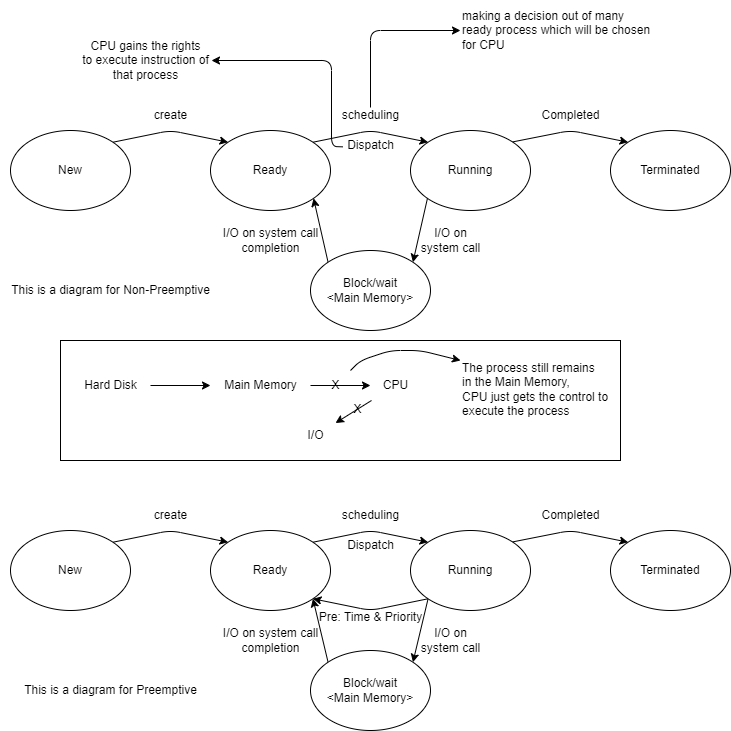

The diagram above was exported from draw.io. Its source (the exported page's mxGraphModel, read from the mxfile embedded in the PNG):
<mxGraphModel dx="656" dy="971" grid="1" gridSize="10" guides="1" tooltips="1" connect="1" arrows="1" fold="1" page="1" pageScale="1" pageWidth="850" pageHeight="1100" math="0" shadow="0">
  <root>
    <mxCell id="0" />
    <mxCell id="1" parent="0" />
    <mxCell id="57" value="" style="rounded=0;whiteSpace=wrap;html=1;" vertex="1" parent="1">
      <mxGeometry x="90" y="370" width="560" height="120" as="geometry" />
    </mxCell>
    <mxCell id="4" style="edgeStyle=none;html=1;exitX=1;exitY=0;exitDx=0;exitDy=0;entryX=0;entryY=0;entryDx=0;entryDy=0;" parent="1" source="2" target="3" edge="1">
      <mxGeometry relative="1" as="geometry">
        <Array as="points">
          <mxPoint x="200" y="160" />
        </Array>
      </mxGeometry>
    </mxCell>
    <mxCell id="2" value="New" style="ellipse;whiteSpace=wrap;html=1;" parent="1" vertex="1">
      <mxGeometry x="40" y="160" width="120" height="80" as="geometry" />
    </mxCell>
    <mxCell id="7" style="edgeStyle=none;html=1;exitX=1;exitY=0;exitDx=0;exitDy=0;entryX=0;entryY=0;entryDx=0;entryDy=0;" parent="1" source="3" target="5" edge="1">
      <mxGeometry relative="1" as="geometry">
        <Array as="points">
          <mxPoint x="400" y="160" />
        </Array>
      </mxGeometry>
    </mxCell>
    <mxCell id="3" value="Ready" style="ellipse;whiteSpace=wrap;html=1;" parent="1" vertex="1">
      <mxGeometry x="240" y="160" width="120" height="80" as="geometry" />
    </mxCell>
    <mxCell id="8" style="edgeStyle=none;html=1;exitX=1;exitY=0;exitDx=0;exitDy=0;entryX=0;entryY=0;entryDx=0;entryDy=0;" parent="1" source="5" target="6" edge="1">
      <mxGeometry relative="1" as="geometry">
        <Array as="points">
          <mxPoint x="600" y="160" />
        </Array>
      </mxGeometry>
    </mxCell>
    <mxCell id="11" style="edgeStyle=none;html=1;exitX=0;exitY=1;exitDx=0;exitDy=0;entryX=1;entryY=0;entryDx=0;entryDy=0;" parent="1" source="5" target="9" edge="1">
      <mxGeometry relative="1" as="geometry" />
    </mxCell>
    <mxCell id="5" value="Running" style="ellipse;whiteSpace=wrap;html=1;" parent="1" vertex="1">
      <mxGeometry x="440" y="160" width="120" height="80" as="geometry" />
    </mxCell>
    <mxCell id="6" value="Terminated" style="ellipse;whiteSpace=wrap;html=1;" parent="1" vertex="1">
      <mxGeometry x="640" y="160" width="120" height="80" as="geometry" />
    </mxCell>
    <mxCell id="10" style="edgeStyle=none;html=1;exitX=0;exitY=0;exitDx=0;exitDy=0;entryX=1;entryY=1;entryDx=0;entryDy=0;" parent="1" source="9" target="3" edge="1">
      <mxGeometry relative="1" as="geometry" />
    </mxCell>
    <mxCell id="9" value="Block/wait&lt;br&gt;&amp;lt;Main Memory&amp;gt;" style="ellipse;whiteSpace=wrap;html=1;" parent="1" vertex="1">
      <mxGeometry x="340" y="280" width="120" height="80" as="geometry" />
    </mxCell>
    <mxCell id="12" value="create" style="text;html=1;align=center;verticalAlign=middle;resizable=0;points=[];autosize=1;strokeColor=none;fillColor=none;" parent="1" vertex="1">
      <mxGeometry x="170" y="130" width="60" height="30" as="geometry" />
    </mxCell>
    <mxCell id="18" style="edgeStyle=none;html=1;entryX=0;entryY=0.5;entryDx=0;entryDy=0;entryPerimeter=0;" parent="1" target="19" edge="1">
      <mxGeometry relative="1" as="geometry">
        <mxPoint x="480" y="87" as="targetPoint" />
        <mxPoint x="400" y="137" as="sourcePoint" />
        <Array as="points">
          <mxPoint x="400" y="60" />
        </Array>
      </mxGeometry>
    </mxCell>
    <mxCell id="13" value="scheduling" style="text;html=1;align=center;verticalAlign=middle;resizable=0;points=[];autosize=1;strokeColor=none;fillColor=none;" parent="1" vertex="1">
      <mxGeometry x="360" y="130" width="80" height="30" as="geometry" />
    </mxCell>
    <mxCell id="21" style="edgeStyle=none;html=1;exitX=0.018;exitY=0.545;exitDx=0;exitDy=0;exitPerimeter=0;" parent="1" edge="1">
      <mxGeometry relative="1" as="geometry">
        <mxPoint x="241" y="90" as="targetPoint" />
        <mxPoint x="372.26" y="176.35000000000002" as="sourcePoint" />
        <Array as="points">
          <mxPoint x="361" y="176" />
          <mxPoint x="361" y="90" />
        </Array>
      </mxGeometry>
    </mxCell>
    <mxCell id="14" value="Dispatch" style="text;html=1;align=center;verticalAlign=middle;resizable=0;points=[];autosize=1;strokeColor=none;fillColor=none;" parent="1" vertex="1">
      <mxGeometry x="365" y="160" width="70" height="30" as="geometry" />
    </mxCell>
    <mxCell id="15" value="Completed" style="text;html=1;align=center;verticalAlign=middle;resizable=0;points=[];autosize=1;strokeColor=none;fillColor=none;" parent="1" vertex="1">
      <mxGeometry x="560" y="130" width="80" height="30" as="geometry" />
    </mxCell>
    <mxCell id="16" value="I/O on&lt;br&gt;system call" style="text;html=1;align=center;verticalAlign=middle;resizable=0;points=[];autosize=1;strokeColor=none;fillColor=none;" parent="1" vertex="1">
      <mxGeometry x="440" y="250" width="80" height="40" as="geometry" />
    </mxCell>
    <mxCell id="17" value="I/O on system call&lt;br&gt;completion" style="text;html=1;align=center;verticalAlign=middle;resizable=0;points=[];autosize=1;strokeColor=none;fillColor=none;" parent="1" vertex="1">
      <mxGeometry x="240" y="250" width="120" height="40" as="geometry" />
    </mxCell>
    <mxCell id="19" value="making a decision out of many&lt;br&gt;ready process which will be chosen&lt;br&gt;for CPU" style="text;html=1;align=left;verticalAlign=middle;resizable=0;points=[];autosize=1;strokeColor=none;fillColor=none;" parent="1" vertex="1">
      <mxGeometry x="490" y="30" width="210" height="60" as="geometry" />
    </mxCell>
    <mxCell id="22" value="CPU gains the rights&lt;br&gt;to execute instruction of&lt;br&gt;that process" style="text;html=1;align=center;verticalAlign=middle;resizable=0;points=[];autosize=1;strokeColor=none;fillColor=none;" parent="1" vertex="1">
      <mxGeometry x="100" y="60" width="150" height="60" as="geometry" />
    </mxCell>
    <mxCell id="26" style="edgeStyle=none;html=1;" parent="1" source="24" target="25" edge="1">
      <mxGeometry relative="1" as="geometry" />
    </mxCell>
    <mxCell id="24" value="Hard Disk" style="text;html=1;align=center;verticalAlign=middle;resizable=0;points=[];autosize=1;strokeColor=none;fillColor=none;" parent="1" vertex="1">
      <mxGeometry x="100" y="400" width="80" height="30" as="geometry" />
    </mxCell>
    <mxCell id="28" style="edgeStyle=none;html=1;" parent="1" source="25" target="27" edge="1">
      <mxGeometry relative="1" as="geometry" />
    </mxCell>
    <mxCell id="25" value="Main Memory" style="text;html=1;align=center;verticalAlign=middle;resizable=0;points=[];autosize=1;strokeColor=none;fillColor=none;" parent="1" vertex="1">
      <mxGeometry x="240" y="400" width="100" height="30" as="geometry" />
    </mxCell>
    <mxCell id="31" style="edgeStyle=none;html=1;" parent="1" source="27" target="30" edge="1">
      <mxGeometry relative="1" as="geometry" />
    </mxCell>
    <mxCell id="27" value="CPU" style="text;html=1;align=center;verticalAlign=middle;resizable=0;points=[];autosize=1;strokeColor=none;fillColor=none;" parent="1" vertex="1">
      <mxGeometry x="400" y="400" width="50" height="30" as="geometry" />
    </mxCell>
    <mxCell id="34" style="edgeStyle=none;html=1;" parent="1" source="29" edge="1">
      <mxGeometry relative="1" as="geometry">
        <mxPoint x="490" y="390" as="targetPoint" />
        <Array as="points">
          <mxPoint x="390" y="390" />
          <mxPoint x="420" y="380" />
          <mxPoint x="450" y="380" />
        </Array>
      </mxGeometry>
    </mxCell>
    <mxCell id="29" value="X" style="text;html=1;align=center;verticalAlign=middle;resizable=0;points=[];autosize=1;strokeColor=none;fillColor=none;" parent="1" vertex="1">
      <mxGeometry x="350" y="400" width="30" height="30" as="geometry" />
    </mxCell>
    <mxCell id="30" value="I/O" style="text;html=1;align=center;verticalAlign=middle;resizable=0;points=[];autosize=1;strokeColor=none;fillColor=none;" parent="1" vertex="1">
      <mxGeometry x="325" y="450" width="40" height="30" as="geometry" />
    </mxCell>
    <mxCell id="32" value="X" style="text;html=1;align=center;verticalAlign=middle;resizable=0;points=[];autosize=1;strokeColor=none;fillColor=none;" parent="1" vertex="1">
      <mxGeometry x="372" y="424" width="30" height="30" as="geometry" />
    </mxCell>
    <mxCell id="35" value="The process still remains &lt;br&gt;in the Main Memory,&lt;br&gt;CPU just gets the control to &lt;br&gt;execute the process" style="text;html=1;align=left;verticalAlign=middle;resizable=0;points=[];autosize=1;strokeColor=none;fillColor=none;" parent="1" vertex="1">
      <mxGeometry x="490" y="384" width="170" height="70" as="geometry" />
    </mxCell>
    <mxCell id="36" value="This is a diagram for Non-Preemptive" style="text;html=1;align=center;verticalAlign=middle;resizable=0;points=[];autosize=1;strokeColor=none;fillColor=none;" vertex="1" parent="1">
      <mxGeometry x="30" y="305" width="220" height="30" as="geometry" />
    </mxCell>
    <mxCell id="37" style="edgeStyle=none;html=1;exitX=1;exitY=0;exitDx=0;exitDy=0;entryX=0;entryY=0;entryDx=0;entryDy=0;" edge="1" source="38" target="40" parent="1">
      <mxGeometry relative="1" as="geometry">
        <Array as="points">
          <mxPoint x="200" y="560" />
        </Array>
      </mxGeometry>
    </mxCell>
    <mxCell id="38" value="New" style="ellipse;whiteSpace=wrap;html=1;" vertex="1" parent="1">
      <mxGeometry x="40" y="560" width="120" height="80" as="geometry" />
    </mxCell>
    <mxCell id="39" style="edgeStyle=none;html=1;exitX=1;exitY=0;exitDx=0;exitDy=0;entryX=0;entryY=0;entryDx=0;entryDy=0;" edge="1" source="40" target="43" parent="1">
      <mxGeometry relative="1" as="geometry">
        <Array as="points">
          <mxPoint x="400" y="560" />
        </Array>
      </mxGeometry>
    </mxCell>
    <mxCell id="40" value="Ready" style="ellipse;whiteSpace=wrap;html=1;" vertex="1" parent="1">
      <mxGeometry x="240" y="560" width="120" height="80" as="geometry" />
    </mxCell>
    <mxCell id="41" style="edgeStyle=none;html=1;exitX=1;exitY=0;exitDx=0;exitDy=0;entryX=0;entryY=0;entryDx=0;entryDy=0;" edge="1" source="43" target="44" parent="1">
      <mxGeometry relative="1" as="geometry">
        <Array as="points">
          <mxPoint x="600" y="560" />
        </Array>
      </mxGeometry>
    </mxCell>
    <mxCell id="42" style="edgeStyle=none;html=1;exitX=0;exitY=1;exitDx=0;exitDy=0;entryX=1;entryY=0;entryDx=0;entryDy=0;" edge="1" source="43" target="46" parent="1">
      <mxGeometry relative="1" as="geometry" />
    </mxCell>
    <mxCell id="54" style="edgeStyle=none;html=1;exitX=0;exitY=1;exitDx=0;exitDy=0;entryX=1;entryY=1;entryDx=0;entryDy=0;" edge="1" parent="1" source="43" target="40">
      <mxGeometry relative="1" as="geometry">
        <Array as="points">
          <mxPoint x="400" y="640" />
        </Array>
      </mxGeometry>
    </mxCell>
    <mxCell id="43" value="Running" style="ellipse;whiteSpace=wrap;html=1;" vertex="1" parent="1">
      <mxGeometry x="440" y="560" width="120" height="80" as="geometry" />
    </mxCell>
    <mxCell id="44" value="Terminated" style="ellipse;whiteSpace=wrap;html=1;" vertex="1" parent="1">
      <mxGeometry x="640" y="560" width="120" height="80" as="geometry" />
    </mxCell>
    <mxCell id="45" style="edgeStyle=none;html=1;exitX=0;exitY=0;exitDx=0;exitDy=0;entryX=1;entryY=1;entryDx=0;entryDy=0;" edge="1" source="46" target="40" parent="1">
      <mxGeometry relative="1" as="geometry" />
    </mxCell>
    <mxCell id="46" value="Block/wait&lt;br&gt;&amp;lt;Main Memory&amp;gt;" style="ellipse;whiteSpace=wrap;html=1;" vertex="1" parent="1">
      <mxGeometry x="340" y="680" width="120" height="80" as="geometry" />
    </mxCell>
    <mxCell id="47" value="create" style="text;html=1;align=center;verticalAlign=middle;resizable=0;points=[];autosize=1;strokeColor=none;fillColor=none;" vertex="1" parent="1">
      <mxGeometry x="170" y="530" width="60" height="30" as="geometry" />
    </mxCell>
    <mxCell id="48" value="scheduling" style="text;html=1;align=center;verticalAlign=middle;resizable=0;points=[];autosize=1;strokeColor=none;fillColor=none;" vertex="1" parent="1">
      <mxGeometry x="360" y="530" width="80" height="30" as="geometry" />
    </mxCell>
    <mxCell id="49" value="Dispatch" style="text;html=1;align=center;verticalAlign=middle;resizable=0;points=[];autosize=1;strokeColor=none;fillColor=none;" vertex="1" parent="1">
      <mxGeometry x="365" y="560" width="70" height="30" as="geometry" />
    </mxCell>
    <mxCell id="50" value="Completed" style="text;html=1;align=center;verticalAlign=middle;resizable=0;points=[];autosize=1;strokeColor=none;fillColor=none;" vertex="1" parent="1">
      <mxGeometry x="560" y="530" width="80" height="30" as="geometry" />
    </mxCell>
    <mxCell id="51" value="I/O on&lt;br&gt;system call" style="text;html=1;align=center;verticalAlign=middle;resizable=0;points=[];autosize=1;strokeColor=none;fillColor=none;" vertex="1" parent="1">
      <mxGeometry x="440" y="650" width="80" height="40" as="geometry" />
    </mxCell>
    <mxCell id="52" value="I/O on system call&lt;br&gt;completion" style="text;html=1;align=center;verticalAlign=middle;resizable=0;points=[];autosize=1;strokeColor=none;fillColor=none;" vertex="1" parent="1">
      <mxGeometry x="240" y="650" width="120" height="40" as="geometry" />
    </mxCell>
    <mxCell id="53" value="This is a diagram for Preemptive" style="text;html=1;align=center;verticalAlign=middle;resizable=0;points=[];autosize=1;strokeColor=none;fillColor=none;" vertex="1" parent="1">
      <mxGeometry x="40" y="705" width="200" height="30" as="geometry" />
    </mxCell>
    <mxCell id="55" value="Pre: Time &amp;amp; Priority" style="text;html=1;align=center;verticalAlign=middle;resizable=0;points=[];autosize=1;strokeColor=none;fillColor=none;" vertex="1" parent="1">
      <mxGeometry x="335" y="632" width="130" height="30" as="geometry" />
    </mxCell>
  </root>
</mxGraphModel>